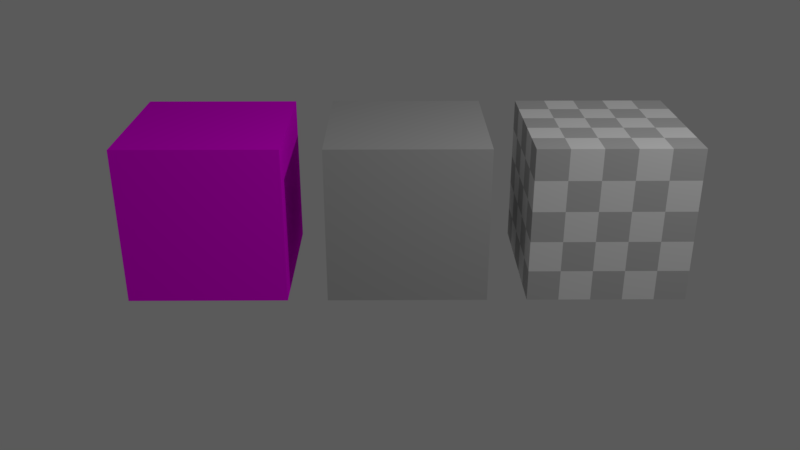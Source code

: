 # Source: params.blend  (saved by Blender 2.79.0; exported with 4.5.12 LTS)
import bpy
from mathutils import Matrix  # noqa: F401  (used for matrix-valued properties, if any)

bpy.ops.wm.read_factory_settings(use_empty=True)
scene = bpy.context.scene
scene.name = 'Scene'

# ---- collections
col_collection_1 = bpy.data.collections.new('Collection 1'); scene.collection.children.link(col_collection_1)

# ---- materials (node trees are filled in below, after node groups)
mat_material_002 = bpy.data.materials.new('Material.002')
mat_material_002.alpha_threshold = 0.0
mat_material_002.roughness = 0.5
mat_material_002.line_color = (0.0, 0.0, 0.0, 1.0)
mat_material_001 = bpy.data.materials.new('Material.001')
mat_material_001.alpha_threshold = 0.0
mat_material_001.roughness = 0.5
mat_material_001.line_color = (0.0, 0.0, 0.0, 1.0)
mat_material = bpy.data.materials.new('Material')
mat_material.alpha_threshold = 0.0
mat_material.roughness = 0.5
mat_material.line_color = (0.0, 0.0, 0.0, 1.0)

# ---- material node trees
mat_material_002.use_nodes = True; mat_material_002.node_tree.nodes.clear()
_N = mat_material_002.node_tree.nodes; _L = mat_material_002.node_tree.links
n0 = _N.new('ShaderNodeBsdfDiffuse'); n0.name = 'Diffuse BSDF'; n0.location = (60, 333)
n1 = _N.new('ShaderNodeOutputMaterial'); n1.name = 'Material Output'; n1.location = (260, 327)
n2 = _N.new('ShaderNodeTexImage'); n2.name = 'Image Texture'; n2.location = (-128, 313)
n2.width = 140
_L.new(n0.outputs[0], n1.inputs[0])
_L.new(n2.outputs[0], n0.inputs[0])
n1.is_active_output = True
mat_material_001.use_nodes = True; mat_material_001.node_tree.nodes.clear()
_N = mat_material_001.node_tree.nodes; _L = mat_material_001.node_tree.links
n0 = _N.new('ShaderNodeBsdfDiffuse'); n0.name = 'Diffuse BSDF'; n0.location = (60, 333)
n1 = _N.new('ShaderNodeOutputMaterial'); n1.name = 'Material Output'; n1.location = (260, 327)
n2 = _N.new('ShaderNodeMix'); n2.name = 'Mix'; n2.location = (-155, 343)
n2.data_type = 'RGBA'
n2.inputs[6].default_value = (0.8, 0.8, 0.8, 1.0)
n3 = _N.new('ShaderNodeTexChecker'); n3.name = 'Checker Texture'; n3.location = (-348, 203)
n4 = _N.new('ShaderNodeValue'); n4.name = 'Value'; n4.location = (-350, 332)
n4.outputs[0].default_value = 0.5
_L.new(n0.outputs[0], n1.inputs[0])
_L.new(n3.outputs[0], n2.inputs[7])
_L.new(n4.outputs[0], n2.inputs[0])
_L.new(n2.outputs[2], n0.inputs[0])
n1.is_active_output = True
mat_material.use_nodes = True; mat_material.node_tree.nodes.clear()
_N = mat_material.node_tree.nodes; _L = mat_material.node_tree.links
n0 = _N.new('ShaderNodeBsdfDiffuse'); n0.name = 'Diffuse BSDF'; n0.location = (60, 333)
n1 = _N.new('ShaderNodeOutputMaterial'); n1.name = 'Material Output'; n1.location = (260, 327)
n2 = _N.new('ShaderNodeRGB'); n2.name = 'RGB'; n2.location = (-128, 312)
n2.outputs[0].default_value = (0.4919, 0.4919, 0.4919, 1.0)
_L.new(n0.outputs[0], n1.inputs[0])
_L.new(n2.outputs[0], n0.inputs[0])
n1.is_active_output = True

# ---- world
world_world = bpy.data.worlds.new('World'); scene.world = world_world
world_world.use_nodes = True; world_world.node_tree.nodes.clear()
_N = world_world.node_tree.nodes; _L = world_world.node_tree.links
n0 = _N.new('ShaderNodeOutputWorld'); n0.name = 'World Output'; n0.location = (300, 300)
n1 = _N.new('ShaderNodeBackground'); n1.name = 'Background'; n1.location = (10, 300)
n1.inputs[0].default_value = (0.05088, 0.05088, 0.05088, 1.0)
n1.inputs[1].default_value = 2.0
_L.new(n1.outputs[0], n0.inputs[0])
n0.is_active_output = True
world_world.color = (0.05088, 0.05088, 0.05088)
world_world.use_sun_shadow = False
world_world.sun_shadow_jitter_overblur = 0.0
world_world.cycles.sampling_method = 'MANUAL'

# ---- cameras
cam_camera = bpy.data.cameras.new('Camera')
cam_camera.clip_end = 100.0
cam_camera.lens = 35.0
cam_camera.sensor_width = 32.0
cam_camera.sensor_height = 18.0
cam_camera.ortho_scale = 7.314
cam_camera.dof.focus_distance = 0.0

# ---- lights
light_lamp = bpy.data.lights.new('Lamp', 'POINT')
light_lamp.transmission_factor = 0.0
light_lamp.cutoff_distance = 30.0
light_lamp.energy = 500.0
light_lamp.shadow_buffer_clip_start = 1.001
light_lamp.shadow_soft_size = 0.1
light_lamp.shadow_maximum_resolution = 0.006
light_lamp.use_absolute_resolution = True

# ---- meshes
me_cube = bpy.data.meshes.new('Cube')
me_cube.from_pydata([(1.0, 1.0, -1.0), (1.0, -1.0, -1.0), (-1.0, -1.0, -1.0), (-1.0, 1.0, -1.0), (1.0, 1.0, 1.0), (1.0, -1.0, 1.0), (-1.0, -1.0, 1.0), (-1.0, 1.0, 1.0)], [], [(0, 1, 2, 3), (4, 7, 6, 5), (0, 4, 5, 1), (1, 5, 6, 2), (2, 6, 7, 3), (4, 0, 3, 7)])
_uv = me_cube.uv_layers.new(name='UVMap')
_uv.uv.foreach_set('vector', [1.0, 0.0, 1.0, 1.0, 0.0, 1.0, 0.0, 0.0, 1.0, 0.0, 1.0, 1.0, 0.0, 1.0, 0.0, 0.0, 1.0, 0.0, 1.0, 1.0, 0.0, 1.0, 0.0, 0.0, 1.0, 0.0, 1.0, 1.0, 0.0, 1.0, 0.0, 0.0, 1.0, 0.0, 1.0, 1.0, 0.0, 1.0, 0.0, 0.0, 1.0, 0.0, 1.0, 1.0, 0.0, 1.0, 0.0, 0.0])
me_cube.materials.append(mat_material)
me_cube.use_remesh_preserve_volume = False
me_cube.use_remesh_preserve_attributes = False
me_cube.use_mirror_vertex_groups = False
me_cube.update()

# ---- objects
ob_cube_002 = bpy.data.objects.new('Cube.002', me_cube)
ob_cube_001 = bpy.data.objects.new('Cube.001', me_cube)
ob_cube = bpy.data.objects.new('Cube', me_cube)
ob_lamp = bpy.data.objects.new('Lamp', light_lamp)
ob_camera = bpy.data.objects.new('Camera', cam_camera)

# ---- transforms, parenting, visibility, modifiers, constraints
ob_cube_002.location = (-2.5, 0.0, 0.0)
ob_cube_002.lock_rotations_4d = False
ob_cube_002.empty_display_type = 'ARROWS'
ob_cube_002.lineart.crease_threshold = 0.0
ob_cube_002.material_slots[0].link = 'OBJECT'; ob_cube_002.material_slots[0].material = mat_material_002
ob_cube_001.location = (2.5, 0.0, 0.0)
ob_cube_001.lock_rotations_4d = False
ob_cube_001.empty_display_type = 'ARROWS'
ob_cube_001.lineart.crease_threshold = 0.0
ob_cube_001.material_slots[0].link = 'OBJECT'; ob_cube_001.material_slots[0].material = mat_material_001
ob_cube.location = (0.0, 0.0, 0.0)
ob_cube.lock_rotations_4d = False
ob_cube.empty_display_type = 'ARROWS'
ob_cube.lineart.crease_threshold = 0.0
ob_lamp.location = (4.076, -3.995, 5.904)
ob_lamp.rotation_euler = (0.6503, 0.05522, 1.866)
ob_lamp.lock_rotations_4d = False
ob_lamp.empty_display_type = 'ARROWS'
ob_lamp.color = (0.0, 0.0, 0.0, 0.0)
ob_lamp.lineart.crease_threshold = 0.0
ob_camera.location = (-0.1633, -10.64, 4.385)
ob_camera.rotation_euler = (1.147, -2.506e-07, -0.007278)
ob_camera.lock_rotations_4d = False
ob_camera.empty_display_type = 'ARROWS'
ob_camera.color = (0.0, 0.0, 0.0, 0.0)
ob_camera.display_type = 'WIRE'
ob_camera.lineart.crease_threshold = 0.0

# ---- collection membership
col_collection_1.objects.link(ob_cube_002)
col_collection_1.objects.link(ob_cube_001)
col_collection_1.objects.link(ob_cube)
col_collection_1.objects.link(ob_lamp)
col_collection_1.objects.link(ob_camera)

# ---- scene / render settings (as saved in the file)
scene.camera = ob_camera
scene.frame_start = 1; scene.frame_end = 250; scene.frame_set(1)
scene.render.engine = 'CYCLES'
scene.render.resolution_percentage = 50
scene.render.dither_intensity = 0.0
scene.cycles.use_denoising = False
scene.cycles.samples = 128
scene.cycles.sampling_pattern = 'TABULATED_SOBOL'
scene.cycles.use_adaptive_sampling = False
scene.cycles.use_light_tree = False
scene.cycles.blur_glossy = 0.0
scene.cycles.sample_clamp_indirect = 0.0
scene.view_settings.view_transform = 'Standard'
bpy.context.view_layer.update()
